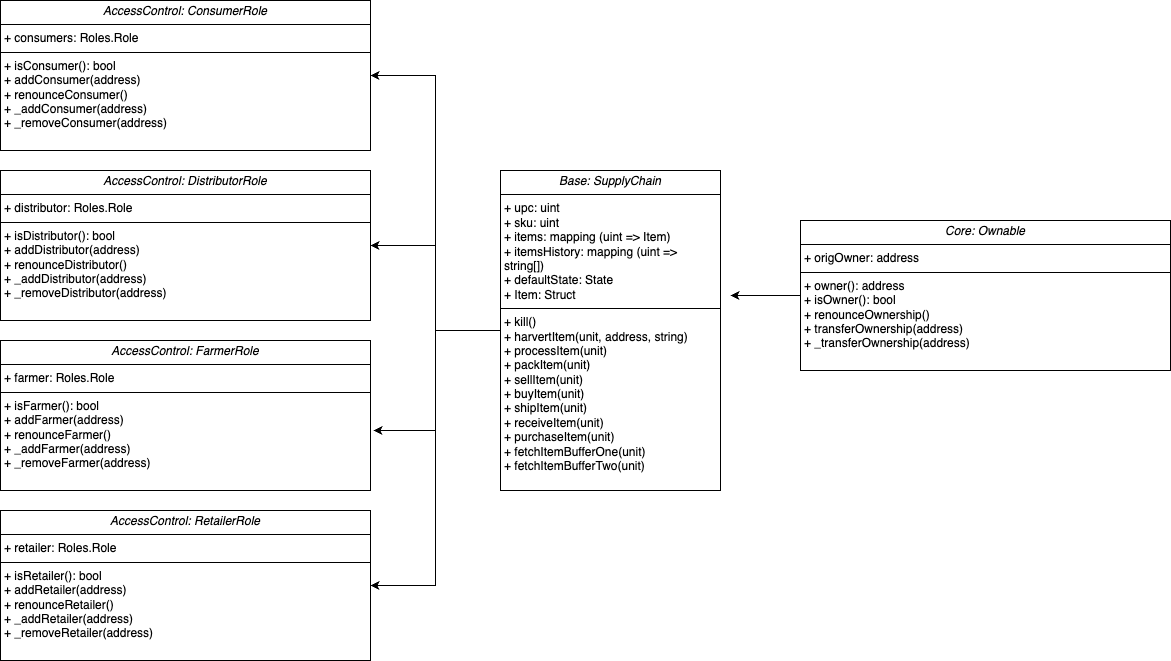

The diagram above was exported from draw.io. Its source (the exported page's mxGraphModel, read from the mxfile embedded in the PNG):
<mxGraphModel dx="1232" dy="1146" grid="1" gridSize="10" guides="1" tooltips="1" connect="1" arrows="1" fold="1" page="1" pageScale="1.5" pageWidth="1169" pageHeight="826" background="none" math="0" shadow="0">
  <root>
    <mxCell id="0" style=";html=1;" />
    <mxCell id="1" style=";html=1;" parent="0" />
    <mxCell id="BdPpuYrRk3EMc5Icl9IJ-11" style="edgeStyle=orthogonalEdgeStyle;rounded=0;orthogonalLoop=1;jettySize=auto;html=1;entryX=1;entryY=0.5;entryDx=0;entryDy=0;" edge="1" parent="1" source="BdPpuYrRk3EMc5Icl9IJ-1" target="BdPpuYrRk3EMc5Icl9IJ-7">
      <mxGeometry relative="1" as="geometry" />
    </mxCell>
    <mxCell id="BdPpuYrRk3EMc5Icl9IJ-14" style="edgeStyle=orthogonalEdgeStyle;rounded=0;orthogonalLoop=1;jettySize=auto;html=1;entryX=1;entryY=0.5;entryDx=0;entryDy=0;" edge="1" parent="1" source="BdPpuYrRk3EMc5Icl9IJ-1" target="BdPpuYrRk3EMc5Icl9IJ-9">
      <mxGeometry relative="1" as="geometry" />
    </mxCell>
    <mxCell id="BdPpuYrRk3EMc5Icl9IJ-15" style="edgeStyle=orthogonalEdgeStyle;rounded=0;orthogonalLoop=1;jettySize=auto;html=1;entryX=1;entryY=0.5;entryDx=0;entryDy=0;" edge="1" parent="1" source="BdPpuYrRk3EMc5Icl9IJ-1" target="BdPpuYrRk3EMc5Icl9IJ-6">
      <mxGeometry relative="1" as="geometry" />
    </mxCell>
    <mxCell id="BdPpuYrRk3EMc5Icl9IJ-1" value="&lt;p style=&quot;margin:0px;margin-top:4px;text-align:center;&quot;&gt;&lt;i&gt;Base: SupplyChain&lt;/i&gt;&lt;br&gt;&lt;/p&gt;&lt;hr size=&quot;1&quot; style=&quot;border-style:solid;&quot;&gt;&lt;p style=&quot;margin:0px;margin-left:4px;&quot;&gt;&lt;span style=&quot;background-color: initial;&quot;&gt;+ upc:&amp;nbsp;&lt;/span&gt;&lt;span style=&quot;background-color: initial;&quot;&gt;uint&lt;/span&gt;&lt;br&gt;&lt;/p&gt;&lt;p style=&quot;margin:0px;margin-left:4px;&quot;&gt;&lt;span style=&quot;background-color: initial;&quot;&gt;+ sku:&amp;nbsp;&lt;/span&gt;&lt;span style=&quot;background-color: initial;&quot;&gt;uint&lt;/span&gt;&lt;br&gt;&lt;/p&gt;&lt;p style=&quot;margin:0px;margin-left:4px;&quot;&gt;&lt;span style=&quot;background-color: initial;&quot;&gt;+&lt;/span&gt;&lt;span style=&quot;background-color: initial;&quot;&gt;&amp;nbsp;&lt;/span&gt;&lt;span style=&quot;background-color: initial;&quot;&gt;items:&amp;nbsp;&lt;/span&gt;&lt;span style=&quot;background-color: initial;&quot;&gt;mapping (uint =&amp;gt; Item)&lt;/span&gt;&lt;br&gt;&lt;/p&gt;&lt;p style=&quot;margin:0px;margin-left:4px;&quot;&gt;&lt;span style=&quot;background-color: initial;&quot;&gt;+&lt;/span&gt;&lt;span style=&quot;background-color: initial;&quot;&gt;&amp;nbsp;&lt;/span&gt;&lt;span style=&quot;background-color: initial;&quot;&gt;itemsHistory:&amp;nbsp;&lt;/span&gt;&lt;span style=&quot;background-color: initial;&quot;&gt;mapping (uint =&amp;gt; string[])&lt;/span&gt;&lt;/p&gt;&lt;p style=&quot;margin:0px;margin-left:4px;&quot;&gt;&lt;span style=&quot;background-color: initial;&quot;&gt;+&amp;nbsp;&lt;/span&gt;&lt;span style=&quot;background-color: initial;&quot;&gt;defaultState: State&lt;/span&gt;&lt;/p&gt;&lt;p style=&quot;margin:0px;margin-left:4px;&quot;&gt;&lt;span style=&quot;background-color: initial;&quot;&gt;+ Item: Struct&lt;/span&gt;&lt;/p&gt;&lt;hr size=&quot;1&quot; style=&quot;border-style:solid;&quot;&gt;&lt;p style=&quot;margin:0px;margin-left:4px;&quot;&gt;+ kill()&lt;br&gt;+ harvertItem(unit, address, string)&lt;/p&gt;&lt;p style=&quot;margin:0px;margin-left:4px;&quot;&gt;+ processItem(unit)&lt;br&gt;&lt;/p&gt;&lt;p style=&quot;margin:0px;margin-left:4px;&quot;&gt;+ packItem(unit)&lt;br&gt;&lt;/p&gt;&lt;p style=&quot;margin:0px;margin-left:4px;&quot;&gt;+ sellItem(unit)&lt;br&gt;&lt;/p&gt;&lt;p style=&quot;margin:0px;margin-left:4px;&quot;&gt;+ buyItem(unit)&lt;br&gt;&lt;/p&gt;&lt;p style=&quot;margin:0px;margin-left:4px;&quot;&gt;+ shipItem(unit)&lt;br&gt;&lt;/p&gt;&lt;p style=&quot;margin:0px;margin-left:4px;&quot;&gt;+ receiveItem(unit)&lt;br&gt;&lt;/p&gt;&lt;p style=&quot;margin:0px;margin-left:4px;&quot;&gt;+ purchaseItem(unit)&lt;br&gt;&lt;/p&gt;&lt;p style=&quot;margin:0px;margin-left:4px;&quot;&gt;+ fetchItemBufferOne(unit)&lt;br&gt;&lt;/p&gt;&lt;p style=&quot;margin:0px;margin-left:4px;&quot;&gt;+ fetchItemBufferTwo(unit)&lt;br&gt;&lt;/p&gt;&lt;p style=&quot;margin:0px;margin-left:4px;&quot;&gt;&lt;br&gt;&lt;/p&gt;" style="verticalAlign=top;align=left;overflow=fill;html=1;whiteSpace=wrap;" vertex="1" parent="1">
      <mxGeometry x="760" y="390" width="220" height="320" as="geometry" />
    </mxCell>
    <mxCell id="BdPpuYrRk3EMc5Icl9IJ-16" style="edgeStyle=orthogonalEdgeStyle;rounded=0;orthogonalLoop=1;jettySize=auto;html=1;exitX=0;exitY=0.5;exitDx=0;exitDy=0;" edge="1" parent="1" source="BdPpuYrRk3EMc5Icl9IJ-3">
      <mxGeometry relative="1" as="geometry">
        <mxPoint x="990" y="515" as="targetPoint" />
      </mxGeometry>
    </mxCell>
    <mxCell id="BdPpuYrRk3EMc5Icl9IJ-3" value="&lt;p style=&quot;margin:0px;margin-top:4px;text-align:center;&quot;&gt;&lt;i&gt;Core: Ownable&lt;/i&gt;&lt;br&gt;&lt;/p&gt;&lt;hr size=&quot;1&quot; style=&quot;border-style:solid;&quot;&gt;&lt;p style=&quot;margin:0px;margin-left:4px;&quot;&gt;&lt;span style=&quot;background-color: initial;&quot;&gt;+ origOwner:&amp;nbsp;&lt;/span&gt;&lt;span style=&quot;background-color: initial;&quot;&gt;address&lt;/span&gt;&lt;/p&gt;&lt;hr size=&quot;1&quot; style=&quot;border-style:solid;&quot;&gt;&lt;p style=&quot;margin:0px;margin-left:4px;&quot;&gt;+ owner(): address&lt;br&gt;+ isOwner(): bool&lt;/p&gt;&lt;p style=&quot;margin: 0px 0px 0px 4px;&quot;&gt;+ renounceOwnership()&lt;/p&gt;&lt;div&gt;&lt;p style=&quot;margin: 0px 0px 0px 4px;&quot;&gt;+ transferOwnership(&lt;span style=&quot;background-color: initial;&quot;&gt;address&lt;/span&gt;&lt;span style=&quot;background-color: initial;&quot;&gt;)&lt;/span&gt;&lt;/p&gt;&lt;/div&gt;&lt;div&gt;&lt;p style=&quot;margin: 0px 0px 0px 4px;&quot;&gt;+ _transferOwnership(&lt;span style=&quot;background-color: initial;&quot;&gt;address&lt;/span&gt;&lt;span style=&quot;background-color: initial;&quot;&gt;)&lt;/span&gt;&lt;/p&gt;&lt;/div&gt;" style="verticalAlign=top;align=left;overflow=fill;html=1;whiteSpace=wrap;" vertex="1" parent="1">
      <mxGeometry x="1060" y="440" width="370" height="150" as="geometry" />
    </mxCell>
    <mxCell id="BdPpuYrRk3EMc5Icl9IJ-6" value="&lt;p style=&quot;margin:0px;margin-top:4px;text-align:center;&quot;&gt;&lt;i&gt;AccessControl: ConsumerRole&lt;/i&gt;&lt;br&gt;&lt;/p&gt;&lt;hr size=&quot;1&quot; style=&quot;border-style:solid;&quot;&gt;&lt;p style=&quot;margin:0px;margin-left:4px;&quot;&gt;&lt;span style=&quot;background-color: initial;&quot;&gt;+ consumers:&amp;nbsp;&lt;/span&gt;&lt;span style=&quot;background-color: initial;&quot;&gt;Roles.Role&lt;/span&gt;&lt;br&gt;&lt;/p&gt;&lt;hr size=&quot;1&quot; style=&quot;border-style:solid;&quot;&gt;&lt;p style=&quot;margin: 0px 0px 0px 4px;&quot;&gt;+ isConsumer(): bool&lt;/p&gt;&lt;p style=&quot;margin: 0px 0px 0px 4px;&quot;&gt;+ addConsumer(&lt;span style=&quot;background-color: initial;&quot;&gt;address&lt;/span&gt;&lt;span style=&quot;background-color: initial;&quot;&gt;)&lt;/span&gt;&lt;/p&gt;&lt;p style=&quot;margin: 0px 0px 0px 4px;&quot;&gt;+ renounceConsumer()&lt;/p&gt;&lt;div&gt;&lt;p style=&quot;margin: 0px 0px 0px 4px;&quot;&gt;+ _addConsumer(&lt;span style=&quot;background-color: initial;&quot;&gt;address&lt;/span&gt;&lt;span style=&quot;background-color: initial;&quot;&gt;)&lt;/span&gt;&lt;/p&gt;&lt;/div&gt;&lt;div&gt;&lt;p style=&quot;margin: 0px 0px 0px 4px;&quot;&gt;+ _removeConsumer(&lt;span style=&quot;background-color: initial;&quot;&gt;address&lt;/span&gt;&lt;span style=&quot;background-color: initial;&quot;&gt;)&lt;/span&gt;&lt;/p&gt;&lt;/div&gt;" style="verticalAlign=top;align=left;overflow=fill;html=1;whiteSpace=wrap;" vertex="1" parent="1">
      <mxGeometry x="260" y="220" width="370" height="150" as="geometry" />
    </mxCell>
    <mxCell id="BdPpuYrRk3EMc5Icl9IJ-7" value="&lt;p style=&quot;margin:0px;margin-top:4px;text-align:center;&quot;&gt;&lt;i&gt;AccessControl: DistributorRole&lt;/i&gt;&lt;br&gt;&lt;/p&gt;&lt;hr size=&quot;1&quot; style=&quot;border-style:solid;&quot;&gt;&lt;p style=&quot;margin:0px;margin-left:4px;&quot;&gt;&lt;span style=&quot;background-color: initial;&quot;&gt;+ distributor:&amp;nbsp;&lt;/span&gt;&lt;span style=&quot;background-color: initial;&quot;&gt;Roles.Role&lt;/span&gt;&lt;br&gt;&lt;/p&gt;&lt;hr size=&quot;1&quot; style=&quot;border-style:solid;&quot;&gt;&lt;p style=&quot;margin: 0px 0px 0px 4px;&quot;&gt;+ isDistributor(): bool&lt;/p&gt;&lt;p style=&quot;margin: 0px 0px 0px 4px;&quot;&gt;+ addDistributor(&lt;span style=&quot;background-color: initial;&quot;&gt;address&lt;/span&gt;&lt;span style=&quot;background-color: initial;&quot;&gt;)&lt;/span&gt;&lt;/p&gt;&lt;p style=&quot;margin: 0px 0px 0px 4px;&quot;&gt;+ renounceDistributor()&lt;/p&gt;&lt;div&gt;&lt;p style=&quot;margin: 0px 0px 0px 4px;&quot;&gt;+ _addDistributor(&lt;span style=&quot;background-color: initial;&quot;&gt;address&lt;/span&gt;&lt;span style=&quot;background-color: initial;&quot;&gt;)&lt;/span&gt;&lt;/p&gt;&lt;/div&gt;&lt;div&gt;&lt;p style=&quot;margin: 0px 0px 0px 4px;&quot;&gt;+ _removeDistributor(&lt;span style=&quot;background-color: initial;&quot;&gt;address&lt;/span&gt;&lt;span style=&quot;background-color: initial;&quot;&gt;)&lt;/span&gt;&lt;/p&gt;&lt;/div&gt;" style="verticalAlign=top;align=left;overflow=fill;html=1;whiteSpace=wrap;" vertex="1" parent="1">
      <mxGeometry x="260" y="390" width="370" height="150" as="geometry" />
    </mxCell>
    <mxCell id="BdPpuYrRk3EMc5Icl9IJ-8" value="&lt;p style=&quot;margin:0px;margin-top:4px;text-align:center;&quot;&gt;&lt;i&gt;AccessControl: FarmerRole&lt;/i&gt;&lt;br&gt;&lt;/p&gt;&lt;hr size=&quot;1&quot; style=&quot;border-style:solid;&quot;&gt;&lt;p style=&quot;margin:0px;margin-left:4px;&quot;&gt;&lt;span style=&quot;background-color: initial;&quot;&gt;+ farmer:&amp;nbsp;&lt;/span&gt;&lt;span style=&quot;background-color: initial;&quot;&gt;Roles.Role&lt;/span&gt;&lt;br&gt;&lt;/p&gt;&lt;hr size=&quot;1&quot; style=&quot;border-style:solid;&quot;&gt;&lt;p style=&quot;margin: 0px 0px 0px 4px;&quot;&gt;+ isFarmer(): bool&lt;/p&gt;&lt;p style=&quot;margin: 0px 0px 0px 4px;&quot;&gt;+ addFarmer(&lt;span style=&quot;background-color: initial;&quot;&gt;address&lt;/span&gt;&lt;span style=&quot;background-color: initial;&quot;&gt;)&lt;/span&gt;&lt;/p&gt;&lt;p style=&quot;margin: 0px 0px 0px 4px;&quot;&gt;+ renounceFarmer()&lt;/p&gt;&lt;div&gt;&lt;p style=&quot;margin: 0px 0px 0px 4px;&quot;&gt;+ _addFarmer(&lt;span style=&quot;background-color: initial;&quot;&gt;address&lt;/span&gt;&lt;span style=&quot;background-color: initial;&quot;&gt;)&lt;/span&gt;&lt;/p&gt;&lt;/div&gt;&lt;div&gt;&lt;p style=&quot;margin: 0px 0px 0px 4px;&quot;&gt;+ _removeFarmer(&lt;span style=&quot;background-color: initial;&quot;&gt;address&lt;/span&gt;&lt;span style=&quot;background-color: initial;&quot;&gt;)&lt;/span&gt;&lt;/p&gt;&lt;/div&gt;" style="verticalAlign=top;align=left;overflow=fill;html=1;whiteSpace=wrap;" vertex="1" parent="1">
      <mxGeometry x="260" y="560" width="370" height="150" as="geometry" />
    </mxCell>
    <mxCell id="BdPpuYrRk3EMc5Icl9IJ-9" value="&lt;p style=&quot;margin:0px;margin-top:4px;text-align:center;&quot;&gt;&lt;i&gt;AccessControl: RetailerRole&lt;/i&gt;&lt;br&gt;&lt;/p&gt;&lt;hr size=&quot;1&quot; style=&quot;border-style:solid;&quot;&gt;&lt;p style=&quot;margin:0px;margin-left:4px;&quot;&gt;&lt;span style=&quot;background-color: initial;&quot;&gt;+ retailer:&amp;nbsp;&lt;/span&gt;&lt;span style=&quot;background-color: initial;&quot;&gt;Roles.Role&lt;/span&gt;&lt;br&gt;&lt;/p&gt;&lt;hr size=&quot;1&quot; style=&quot;border-style:solid;&quot;&gt;&lt;p style=&quot;margin: 0px 0px 0px 4px;&quot;&gt;+ isRetailer(): bool&lt;/p&gt;&lt;p style=&quot;margin: 0px 0px 0px 4px;&quot;&gt;+ addRetailer(&lt;span style=&quot;background-color: initial;&quot;&gt;address&lt;/span&gt;&lt;span style=&quot;background-color: initial;&quot;&gt;)&lt;/span&gt;&lt;/p&gt;&lt;p style=&quot;margin: 0px 0px 0px 4px;&quot;&gt;+ renounceRetailer()&lt;/p&gt;&lt;div&gt;&lt;p style=&quot;margin: 0px 0px 0px 4px;&quot;&gt;+ _addRetailer(&lt;span style=&quot;background-color: initial;&quot;&gt;address&lt;/span&gt;&lt;span style=&quot;background-color: initial;&quot;&gt;)&lt;/span&gt;&lt;/p&gt;&lt;/div&gt;&lt;div&gt;&lt;p style=&quot;margin: 0px 0px 0px 4px;&quot;&gt;+ _removeRetailer(&lt;span style=&quot;background-color: initial;&quot;&gt;address&lt;/span&gt;&lt;span style=&quot;background-color: initial;&quot;&gt;)&lt;/span&gt;&lt;/p&gt;&lt;/div&gt;" style="verticalAlign=top;align=left;overflow=fill;html=1;whiteSpace=wrap;" vertex="1" parent="1">
      <mxGeometry x="260" y="730" width="370" height="150" as="geometry" />
    </mxCell>
    <mxCell id="BdPpuYrRk3EMc5Icl9IJ-13" style="edgeStyle=orthogonalEdgeStyle;rounded=0;orthogonalLoop=1;jettySize=auto;html=1;entryX=1.008;entryY=0.6;entryDx=0;entryDy=0;entryPerimeter=0;" edge="1" parent="1" source="BdPpuYrRk3EMc5Icl9IJ-1" target="BdPpuYrRk3EMc5Icl9IJ-8">
      <mxGeometry relative="1" as="geometry" />
    </mxCell>
  </root>
</mxGraphModel>